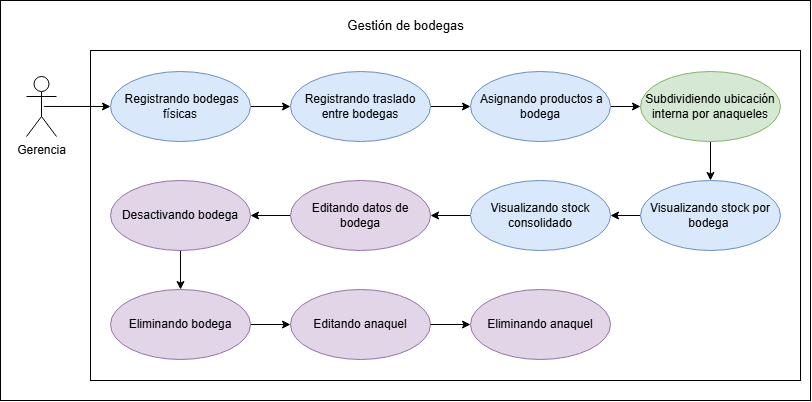

The diagram above was exported from draw.io. Its source (the exported page's mxGraphModel, read from the mxfile embedded in the PNG):
<mxGraphModel dx="1014" dy="597" grid="1" gridSize="10" guides="1" tooltips="1" connect="1" arrows="1" fold="1" page="1" pageScale="1" pageWidth="827" pageHeight="1169" math="0" shadow="0">
  <root>
    <mxCell id="0" />
    <mxCell id="1" parent="0" />
    <mxCell id="qrOsgZDqs2jIluiTBBjf-39" parent="1" style="rounded=0;whiteSpace=wrap;html=1;" value="" vertex="1">
      <mxGeometry height="400" width="810" x="200" y="560" as="geometry" />
    </mxCell>
    <mxCell id="qrOsgZDqs2jIluiTBBjf-40" parent="1" style="rounded=0;whiteSpace=wrap;html=1;" value="" vertex="1">
      <mxGeometry height="330" width="710" x="290" y="610" as="geometry" />
    </mxCell>
    <mxCell id="qrOsgZDqs2jIluiTBBjf-41" edge="1" parent="1" source="qrOsgZDqs2jIluiTBBjf-42" style="rounded=0;orthogonalLoop=1;jettySize=auto;html=1;exitX=1;exitY=0.5;exitDx=0;exitDy=0;entryX=0;entryY=0.5;entryDx=0;entryDy=0;" target="qrOsgZDqs2jIluiTBBjf-44">
      <mxGeometry relative="1" as="geometry" />
    </mxCell>
    <mxCell id="qrOsgZDqs2jIluiTBBjf-42" parent="1" style="ellipse;whiteSpace=wrap;html=1;fillColor=#dae8fc;strokeColor=#6c8ebf;" value="&amp;nbsp;Registrando bodegas físicas" vertex="1">
      <mxGeometry height="70" width="140" x="310" y="631" as="geometry" />
    </mxCell>
    <mxCell id="qrOsgZDqs2jIluiTBBjf-43" edge="1" parent="1" source="qrOsgZDqs2jIluiTBBjf-44" style="rounded=0;orthogonalLoop=1;jettySize=auto;html=1;exitX=1;exitY=0.5;exitDx=0;exitDy=0;entryX=0;entryY=0.5;entryDx=0;entryDy=0;" target="qrOsgZDqs2jIluiTBBjf-46">
      <mxGeometry relative="1" as="geometry" />
    </mxCell>
    <mxCell id="qrOsgZDqs2jIluiTBBjf-44" parent="1" style="ellipse;whiteSpace=wrap;html=1;fillColor=#dae8fc;strokeColor=#6c8ebf;" value="Registrando traslado entre bodegas" vertex="1">
      <mxGeometry height="70" width="140" x="490" y="631" as="geometry" />
    </mxCell>
    <mxCell id="qrOsgZDqs2jIluiTBBjf-45" edge="1" parent="1" source="qrOsgZDqs2jIluiTBBjf-46" style="rounded=0;orthogonalLoop=1;jettySize=auto;html=1;entryX=0;entryY=0.5;entryDx=0;entryDy=0;" target="qrOsgZDqs2jIluiTBBjf-48">
      <mxGeometry relative="1" as="geometry" />
    </mxCell>
    <mxCell id="qrOsgZDqs2jIluiTBBjf-46" parent="1" style="ellipse;whiteSpace=wrap;html=1;fillColor=#dae8fc;strokeColor=#6c8ebf;" value="&amp;nbsp;Asignando productos a bodega" vertex="1">
      <mxGeometry height="70" width="140" x="670" y="631" as="geometry" />
    </mxCell>
    <mxCell id="qrOsgZDqs2jIluiTBBjf-47" edge="1" parent="1" source="qrOsgZDqs2jIluiTBBjf-48" style="edgeStyle=orthogonalEdgeStyle;rounded=0;orthogonalLoop=1;jettySize=auto;html=1;exitX=0.5;exitY=1;exitDx=0;exitDy=0;entryX=0.5;entryY=0;entryDx=0;entryDy=0;" target="qrOsgZDqs2jIluiTBBjf-50">
      <mxGeometry relative="1" as="geometry" />
    </mxCell>
    <mxCell id="qrOsgZDqs2jIluiTBBjf-48" parent="1" style="ellipse;whiteSpace=wrap;html=1;fillColor=#d5e8d4;strokeColor=#82b366;" value="Subdividiendo ubicación interna por anaqueles" vertex="1">
      <mxGeometry height="70" width="140" x="840" y="631" as="geometry" />
    </mxCell>
    <mxCell id="qrOsgZDqs2jIluiTBBjf-49" edge="1" parent="1" source="qrOsgZDqs2jIluiTBBjf-50" style="rounded=0;orthogonalLoop=1;jettySize=auto;html=1;exitX=0;exitY=0.5;exitDx=0;exitDy=0;" target="qrOsgZDqs2jIluiTBBjf-51">
      <mxGeometry relative="1" as="geometry" />
    </mxCell>
    <mxCell id="qrOsgZDqs2jIluiTBBjf-50" parent="1" style="ellipse;whiteSpace=wrap;html=1;fillColor=#dae8fc;strokeColor=#6c8ebf;" value="Visualizando stock por bodega&amp;nbsp;" vertex="1">
      <mxGeometry height="70" width="140" x="840" y="740" as="geometry" />
    </mxCell>
    <mxCell id="JUj_BgJ55Udl5OHwvvEe-4" edge="1" parent="1" source="qrOsgZDqs2jIluiTBBjf-51" style="edgeStyle=orthogonalEdgeStyle;rounded=0;orthogonalLoop=1;jettySize=auto;html=1;" target="7sswHW8Y4zjaVNQVV1hL-1" value="">
      <mxGeometry relative="1" x="-0.7059" as="geometry" />
    </mxCell>
    <mxCell id="qrOsgZDqs2jIluiTBBjf-51" parent="1" style="ellipse;whiteSpace=wrap;html=1;fillColor=#dae8fc;strokeColor=#6c8ebf;" value="Visualizando stock consolidado" vertex="1">
      <mxGeometry height="70" width="140" x="670" y="740" as="geometry" />
    </mxCell>
    <mxCell id="qrOsgZDqs2jIluiTBBjf-52" edge="1" parent="1" source="qrOsgZDqs2jIluiTBBjf-53" style="rounded=0;orthogonalLoop=1;jettySize=auto;html=1;entryX=0;entryY=0.5;entryDx=0;entryDy=0;exitX=0.586;exitY=0.499;exitDx=0;exitDy=0;exitPerimeter=0;" target="qrOsgZDqs2jIluiTBBjf-42">
      <mxGeometry relative="1" as="geometry">
        <mxPoint x="240" y="670" as="sourcePoint" />
      </mxGeometry>
    </mxCell>
    <mxCell id="qrOsgZDqs2jIluiTBBjf-53" parent="1" style="shape=umlActor;verticalLabelPosition=bottom;verticalAlign=top;html=1;" value="Gerencia" vertex="1">
      <mxGeometry height="60" width="30" x="226" y="636" as="geometry" />
    </mxCell>
    <mxCell id="qrOsgZDqs2jIluiTBBjf-54" parent="1" style="text;html=1;whiteSpace=wrap;align=center;verticalAlign=middle;rounded=0;" value="&lt;font style=&quot;font-size: 13px;&quot;&gt;Gestión de bodegas&lt;/font&gt;" vertex="1">
      <mxGeometry height="30" width="144.5" x="532.75" y="570" as="geometry" />
    </mxCell>
    <mxCell id="JUj_BgJ55Udl5OHwvvEe-1" parent="1" style="ellipse;whiteSpace=wrap;html=1;fillColor=#e1d5e7;strokeColor=#9673a6;" value="Editando anaquel" vertex="1">
      <mxGeometry height="70" width="140" x="490" y="849" as="geometry" />
    </mxCell>
    <mxCell id="JUj_BgJ55Udl5OHwvvEe-6" edge="1" parent="1" source="JUj_BgJ55Udl5OHwvvEe-1" style="edgeStyle=orthogonalEdgeStyle;rounded=0;orthogonalLoop=1;jettySize=auto;html=1;exitX=1;exitY=0.5;exitDx=0;exitDy=0;" target="JUj_BgJ55Udl5OHwvvEe-3" value="">
      <mxGeometry relative="1" as="geometry" />
    </mxCell>
    <mxCell id="7sswHW8Y4zjaVNQVV1hL-5" edge="1" parent="1" source="JUj_BgJ55Udl5OHwvvEe-2" style="edgeStyle=orthogonalEdgeStyle;rounded=0;orthogonalLoop=1;jettySize=auto;html=1;defaultLabelBackgroundColor=page;" target="JUj_BgJ55Udl5OHwvvEe-1">
      <mxGeometry relative="1" as="geometry" />
    </mxCell>
    <mxCell id="JUj_BgJ55Udl5OHwvvEe-2" parent="1" style="ellipse;whiteSpace=wrap;html=1;fillColor=#e1d5e7;strokeColor=#9673a6;" value="Eliminando bodega" vertex="1">
      <mxGeometry height="70" width="140" x="310" y="849" as="geometry" />
    </mxCell>
    <mxCell id="JUj_BgJ55Udl5OHwvvEe-3" parent="1" style="ellipse;whiteSpace=wrap;html=1;fillColor=#e1d5e7;strokeColor=#9673a6;" value="Eliminando anaquel" vertex="1">
      <mxGeometry height="70" width="140" x="670" y="849" as="geometry" />
    </mxCell>
    <mxCell id="7sswHW8Y4zjaVNQVV1hL-3" edge="1" parent="1" source="7sswHW8Y4zjaVNQVV1hL-1" style="edgeStyle=orthogonalEdgeStyle;rounded=0;orthogonalLoop=1;jettySize=auto;html=1;defaultLabelBackgroundColor=page;" target="7sswHW8Y4zjaVNQVV1hL-2">
      <mxGeometry relative="1" as="geometry" />
    </mxCell>
    <mxCell id="7sswHW8Y4zjaVNQVV1hL-1" parent="1" style="ellipse;whiteSpace=wrap;html=1;fillColor=#e1d5e7;strokeColor=#9673a6;" value="Editando datos de bodega" vertex="1">
      <mxGeometry height="70" width="140" x="490" y="740" as="geometry" />
    </mxCell>
    <mxCell id="7sswHW8Y4zjaVNQVV1hL-4" edge="1" parent="1" source="7sswHW8Y4zjaVNQVV1hL-2" style="edgeStyle=orthogonalEdgeStyle;rounded=0;orthogonalLoop=1;jettySize=auto;html=1;defaultLabelBackgroundColor=page;" target="JUj_BgJ55Udl5OHwvvEe-2">
      <mxGeometry relative="1" as="geometry" />
    </mxCell>
    <mxCell id="7sswHW8Y4zjaVNQVV1hL-2" parent="1" style="ellipse;whiteSpace=wrap;html=1;fillColor=#e1d5e7;strokeColor=#9673a6;" value="Desactivando bodega" vertex="1">
      <mxGeometry height="70" width="140" x="310" y="740" as="geometry" />
    </mxCell>
  </root>
</mxGraphModel>